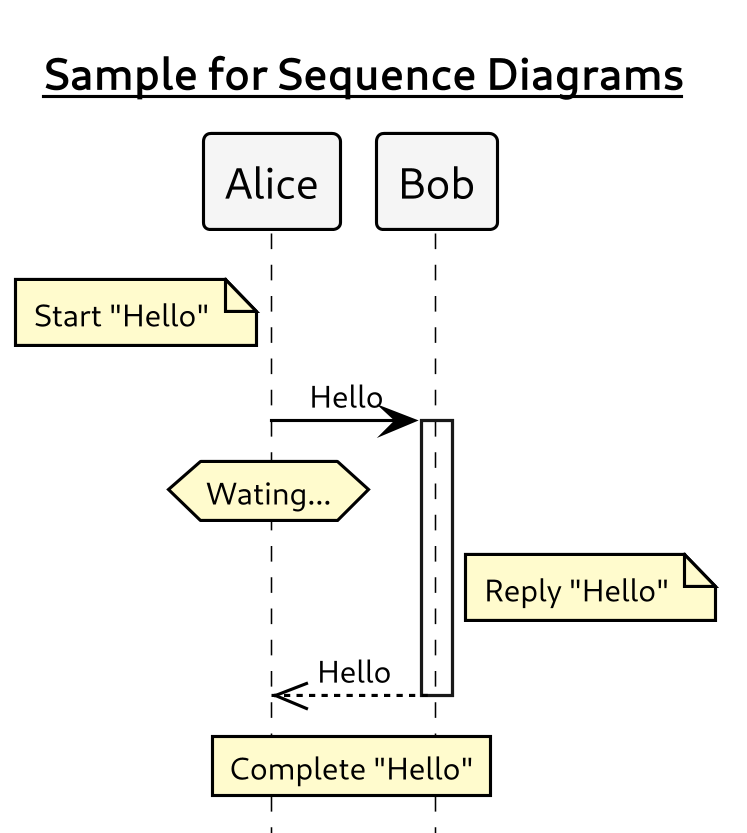

The diagram above was rendered by PlantUML. Its source (embedded in the PNG):
@startuml

!define FONTSERIF Noto Serif
!define FONTSANS Noto Sans
!define FONTMONO Inconsolata

skinparam shadowing false
skinparam backgroundColor transparent
skinparam componentStyle uml2
skinparam dpi 300

!option handwritten false

skinparam default{
  FontColor Black
  FontName FONTSANS
  FontSize 10
  FontStyle plain
  MonospacedFontName FONTMONO

  TextAlignment left
}


skinparam header {
  FontColor Black
  FontName FONTSANS
  FontSize 10
  FontStyle plain
}

skinparam footer {
  FontColor Black
  FontName FONTSANS
  FontSize 10
  FontStyle plain
}

skinparam title {
  FontSize 14

  BackgroundColor transparent
  BorderColor White
  BorderRoundCorner 0
  BorderThickness 0
}

skinparam arrow {
  FontName FONTSERIF

  Color Black
  LollipopColor Black
  Thickness 1
  MessageAlignment center
}

skinparam note {
  FontColor Black
  FontName FONTSERIF
  FontSize 10
  FontStyle plain

  BackgroundColor LemonChiffon
  BorderColor Black
  BorderThickness 1
}

skinparam node {
  FontSize 14
  StereotypeFontColor Black
  StereotypeFontName FONTMONO
  StereotypeFontSize 12
  StereotypeFontStyle plain

  BackgroundColor White
  BorderColor Black
}

skinparam rectangle {
  FontSize 14
  StereotypeFontColor Black
  StereotypeFontName FONTMONO
  StereotypeFontSize 12
  StereotypeFontStyle plain

  BackgroundColor White
  BorderColor Black
  BorderThickness 1
}

skinparam folder {
  StereotypeFontColor Black
  StereotypeFontName FONTMONO
  StereotypeFontSize 10
  StereotypeFontStyle plain

  BackgroundColor White
  BorderColor Black
}

skinparam frame {
  StereotypeFontColor Black
  StereotypeFontName FONTMONO
  StereotypeFontSize 10
  StereotypeFontStyle plain

  BackgroundColor White
  BorderColor Black
}

skinparam cloud {
  FontSize 14
  StereotypeFontColor Black
  StereotypeFontName FONTMONO
  StereotypeFontSize 12
  StereotypeFontStyle plain

  BackgroundColor White
  BorderColor Black
}

skinparam database {
  FontSize 14
  StereotypeFontColor Black
  StereotypeFontName FONTMONO
  StereotypeFontSize 12
  StereotypeFontStyle plain

  BackgroundColor White
  BorderColor Black
}

skinparam package {
  Style folder
  TitleAlignment center

  StereotypeFontColor Black
  StereotypeFontName FONTMONO
  StereotypeFontSize 10
  StereotypeFontStyle plain

  BackgroundColor White
  BorderColor Black
  BorderThickness 1
}

skinparam actor {
  FontSize 14

  BackgroundColor WhiteSmoke
  BorderColor Black
}

skinparam boundary {
  FontSize 14

  BackgroundColor WhiteSmoke
  BorderColor Black
}

skinparam control {
  FontSize 14

  BackgroundColor WhiteSmoke
  BorderColor Black
}

skinparam entity {
  FontSize 14

  BackgroundColor WhiteSmoke
  BorderColor Black
}

skinparam collections {
  FontSize 14

  BackgroundColor WhiteSmoke
  BorderColor Black
}

skinparam participant {
  FontSize 14

  BackgroundColor WhiteSmoke
  BorderColor Black
  Padding 20
}

hide footbox
skinparam BoxPadding 10
skinparam sequence {
  ActorBorderThickness 1

  ArrowThickness 1

  BoxBackgroundColor transparent
  BoxBorderColor Black


  DividerBackgroundColor transparent
  DividerBorderColor Gray
  DividerBorderThickness 1

  GroupFontName FONTSERIF
  GroupHeaderFontName FONTSANS
  GroupBackgroundColor WhiteSmoke
  GroupBodyBackgroundColor White
  GroupBorderColor Black
  GroupBorderThickness 1

  LifeLineBackgroundColor transparent
  LifeLineBorderColor Black
  LifeLineBorderThickness 1

  MessageAlignment center
  MessageTextAlignment left

  NewpageSeparatorColor Gray

  Participant plain
  ParticipantBorderThickness 1

  ReferenceBackgroundColor White
  ReferenceHeaderBackgroundColor WhiteSmoke
  ReferenceBorderColor Black
  ReferenceBorderThickness 1
  ReferenceAlignment center

  StereotypeFontColor Black
  StereotypeFontName FONTMONO
  StereotypeFontSize 12
  StereotypeFontStyle plain

}

skinparam class {
  FontSize 14
  StereotypeFontColor Black
  StereotypeFontName FONTMONO
  StereotypeFontSize 12
  StereotypeFontStyle plain

  BackgroundColor White
  HeaderBackgroundColor White
  BorderColor Black
  BorderThickness 1

  AttributeFontColor Black
  AttributeFontName FONTMONO
  AttributeFontSize 10
  AttributeFontStyle plain
  AttributeIconSize 0
}

skinparam interface {
  FontStyle italic
}

hide circle
skinparam circled {
  CharacterFontColor Black
  CharacterFontName FONTMONO
  CharacterFontSize 14
  CharacterFontStyle plain
  CharacterRadius 8
}


title __Sample for Sequence Diagrams__

note left of Alice: Start "Hello"
Alice -> Bob: Hello
activate Bob
hnote over Alice: Wating...
note right of Bob: Reply "Hello"
Alice <<-- Bob: Hello
deactivate Bob
rnote over Alice, Bob: Complete "Hello"

@enduml